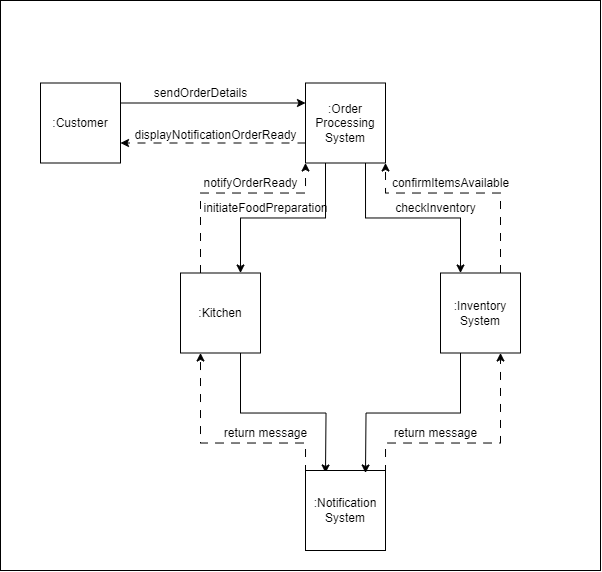

The diagram above was exported from draw.io. Its source (the exported page's mxGraphModel, read from the mxfile embedded in the PNG):
<mxGraphModel dx="1430" dy="781" grid="1" gridSize="10" guides="1" tooltips="1" connect="1" arrows="1" fold="1" page="1" pageScale="1" pageWidth="850" pageHeight="1100" math="0" shadow="0">
  <root>
    <mxCell id="0" />
    <mxCell id="1" parent="0" />
    <mxCell id="AALltbPctCnufQfdupac-1" value="" style="rounded=0;whiteSpace=wrap;html=1;" parent="1" vertex="1">
      <mxGeometry x="80" y="110" width="600" height="570" as="geometry" />
    </mxCell>
    <mxCell id="AALltbPctCnufQfdupac-2" style="edgeStyle=orthogonalEdgeStyle;rounded=0;orthogonalLoop=1;jettySize=auto;html=1;exitX=1;exitY=0.25;exitDx=0;exitDy=0;entryX=0;entryY=0.25;entryDx=0;entryDy=0;" parent="1" source="AALltbPctCnufQfdupac-3" target="AALltbPctCnufQfdupac-7" edge="1">
      <mxGeometry relative="1" as="geometry" />
    </mxCell>
    <mxCell id="AALltbPctCnufQfdupac-3" value=":Customer" style="whiteSpace=wrap;html=1;aspect=fixed;" parent="1" vertex="1">
      <mxGeometry x="120" y="192.5" width="80" height="80" as="geometry" />
    </mxCell>
    <mxCell id="AALltbPctCnufQfdupac-4" style="edgeStyle=orthogonalEdgeStyle;rounded=0;orthogonalLoop=1;jettySize=auto;html=1;exitX=0.25;exitY=1;exitDx=0;exitDy=0;entryX=0.75;entryY=0;entryDx=0;entryDy=0;" parent="1" source="AALltbPctCnufQfdupac-7" target="AALltbPctCnufQfdupac-10" edge="1">
      <mxGeometry relative="1" as="geometry" />
    </mxCell>
    <mxCell id="AALltbPctCnufQfdupac-5" style="edgeStyle=orthogonalEdgeStyle;rounded=0;orthogonalLoop=1;jettySize=auto;html=1;exitX=0.75;exitY=1;exitDx=0;exitDy=0;entryX=0.25;entryY=0;entryDx=0;entryDy=0;" parent="1" source="AALltbPctCnufQfdupac-7" target="AALltbPctCnufQfdupac-16" edge="1">
      <mxGeometry relative="1" as="geometry" />
    </mxCell>
    <mxCell id="AALltbPctCnufQfdupac-6" style="edgeStyle=orthogonalEdgeStyle;rounded=0;orthogonalLoop=1;jettySize=auto;html=1;exitX=0;exitY=0.75;exitDx=0;exitDy=0;entryX=1;entryY=0.75;entryDx=0;entryDy=0;dashed=1;dashPattern=8 8;" parent="1" source="AALltbPctCnufQfdupac-7" target="AALltbPctCnufQfdupac-3" edge="1">
      <mxGeometry relative="1" as="geometry" />
    </mxCell>
    <mxCell id="AALltbPctCnufQfdupac-7" value=":Order&lt;br&gt;Processing&lt;br&gt;System" style="whiteSpace=wrap;html=1;aspect=fixed;" parent="1" vertex="1">
      <mxGeometry x="385" y="192.5" width="80" height="80" as="geometry" />
    </mxCell>
    <mxCell id="AALltbPctCnufQfdupac-8" style="edgeStyle=orthogonalEdgeStyle;rounded=0;orthogonalLoop=1;jettySize=auto;html=1;exitX=0.75;exitY=1;exitDx=0;exitDy=0;entryX=0.25;entryY=0;entryDx=0;entryDy=0;" parent="1" source="AALltbPctCnufQfdupac-10" edge="1">
      <mxGeometry relative="1" as="geometry">
        <mxPoint x="405" y="582.5" as="targetPoint" />
      </mxGeometry>
    </mxCell>
    <mxCell id="AALltbPctCnufQfdupac-9" style="edgeStyle=orthogonalEdgeStyle;rounded=0;orthogonalLoop=1;jettySize=auto;html=1;exitX=0.25;exitY=0;exitDx=0;exitDy=0;entryX=0;entryY=1;entryDx=0;entryDy=0;dashed=1;dashPattern=8 8;" parent="1" source="AALltbPctCnufQfdupac-10" target="AALltbPctCnufQfdupac-7" edge="1">
      <mxGeometry relative="1" as="geometry">
        <Array as="points">
          <mxPoint x="280" y="302.5" />
          <mxPoint x="385" y="302.5" />
        </Array>
      </mxGeometry>
    </mxCell>
    <mxCell id="AALltbPctCnufQfdupac-10" value=":Kitchen" style="whiteSpace=wrap;html=1;aspect=fixed;" parent="1" vertex="1">
      <mxGeometry x="260" y="382.5" width="80" height="80" as="geometry" />
    </mxCell>
    <mxCell id="AALltbPctCnufQfdupac-11" style="edgeStyle=orthogonalEdgeStyle;rounded=0;orthogonalLoop=1;jettySize=auto;html=1;exitX=0;exitY=0;exitDx=0;exitDy=0;entryX=0.25;entryY=1;entryDx=0;entryDy=0;dashed=1;dashPattern=8 8;" parent="1" target="AALltbPctCnufQfdupac-10" edge="1">
      <mxGeometry relative="1" as="geometry">
        <Array as="points">
          <mxPoint x="385" y="552.5" />
          <mxPoint x="280" y="552.5" />
        </Array>
        <mxPoint x="385" y="582.5" as="sourcePoint" />
      </mxGeometry>
    </mxCell>
    <mxCell id="AALltbPctCnufQfdupac-12" style="edgeStyle=orthogonalEdgeStyle;rounded=0;orthogonalLoop=1;jettySize=auto;html=1;exitX=1;exitY=0;exitDx=0;exitDy=0;entryX=0.75;entryY=1;entryDx=0;entryDy=0;dashed=1;dashPattern=8 8;" parent="1" target="AALltbPctCnufQfdupac-16" edge="1">
      <mxGeometry relative="1" as="geometry">
        <Array as="points">
          <mxPoint x="465" y="552.5" />
          <mxPoint x="580" y="552.5" />
        </Array>
        <mxPoint x="465" y="582.5" as="sourcePoint" />
      </mxGeometry>
    </mxCell>
    <mxCell id="AALltbPctCnufQfdupac-13" value=":Notification&lt;br&gt;System" style="whiteSpace=wrap;html=1;aspect=fixed;" parent="1" vertex="1">
      <mxGeometry x="385" y="580" width="80" height="80" as="geometry" />
    </mxCell>
    <mxCell id="AALltbPctCnufQfdupac-14" style="edgeStyle=orthogonalEdgeStyle;rounded=0;orthogonalLoop=1;jettySize=auto;html=1;exitX=0.25;exitY=1;exitDx=0;exitDy=0;entryX=0.75;entryY=0;entryDx=0;entryDy=0;" parent="1" source="AALltbPctCnufQfdupac-16" edge="1">
      <mxGeometry relative="1" as="geometry">
        <mxPoint x="445" y="582.5" as="targetPoint" />
      </mxGeometry>
    </mxCell>
    <mxCell id="AALltbPctCnufQfdupac-15" style="edgeStyle=orthogonalEdgeStyle;rounded=0;orthogonalLoop=1;jettySize=auto;html=1;exitX=0.75;exitY=0;exitDx=0;exitDy=0;entryX=1;entryY=1;entryDx=0;entryDy=0;dashed=1;dashPattern=8 8;" parent="1" source="AALltbPctCnufQfdupac-16" target="AALltbPctCnufQfdupac-7" edge="1">
      <mxGeometry relative="1" as="geometry">
        <Array as="points">
          <mxPoint x="580" y="302.5" />
          <mxPoint x="465" y="302.5" />
        </Array>
      </mxGeometry>
    </mxCell>
    <mxCell id="AALltbPctCnufQfdupac-16" value=":Inventory&lt;br&gt;System" style="whiteSpace=wrap;html=1;aspect=fixed;" parent="1" vertex="1">
      <mxGeometry x="520" y="382.5" width="80" height="80" as="geometry" />
    </mxCell>
    <mxCell id="AALltbPctCnufQfdupac-17" value="sendOrderDetails" style="text;html=1;align=center;verticalAlign=middle;resizable=0;points=[];autosize=1;strokeColor=none;fillColor=none;" parent="1" vertex="1">
      <mxGeometry x="220" y="187.5" width="120" height="30" as="geometry" />
    </mxCell>
    <mxCell id="AALltbPctCnufQfdupac-18" value="initiateFoodPreparation" style="text;html=1;align=center;verticalAlign=middle;resizable=0;points=[];autosize=1;strokeColor=none;fillColor=none;" parent="1" vertex="1">
      <mxGeometry x="270" y="302.5" width="150" height="30" as="geometry" />
    </mxCell>
    <mxCell id="AALltbPctCnufQfdupac-19" value="checkInventory" style="text;html=1;align=center;verticalAlign=middle;resizable=0;points=[];autosize=1;strokeColor=none;fillColor=none;" parent="1" vertex="1">
      <mxGeometry x="465" y="302.5" width="100" height="30" as="geometry" />
    </mxCell>
    <mxCell id="AALltbPctCnufQfdupac-22" value="return message" style="text;html=1;align=center;verticalAlign=middle;resizable=0;points=[];autosize=1;strokeColor=none;fillColor=none;" parent="1" vertex="1">
      <mxGeometry x="460" y="527.5" width="110" height="30" as="geometry" />
    </mxCell>
    <mxCell id="AALltbPctCnufQfdupac-23" value="return message" style="text;html=1;align=center;verticalAlign=middle;resizable=0;points=[];autosize=1;strokeColor=none;fillColor=none;" parent="1" vertex="1">
      <mxGeometry x="290" y="527.5" width="110" height="30" as="geometry" />
    </mxCell>
    <mxCell id="AALltbPctCnufQfdupac-24" value="confirmItemsAvailable" style="text;html=1;align=center;verticalAlign=middle;resizable=0;points=[];autosize=1;strokeColor=none;fillColor=none;" parent="1" vertex="1">
      <mxGeometry x="460" y="277.5" width="140" height="30" as="geometry" />
    </mxCell>
    <mxCell id="AALltbPctCnufQfdupac-25" value="notifyOrderReady" style="text;html=1;align=center;verticalAlign=middle;resizable=0;points=[];autosize=1;strokeColor=none;fillColor=none;" parent="1" vertex="1">
      <mxGeometry x="270" y="277.5" width="120" height="30" as="geometry" />
    </mxCell>
    <mxCell id="AALltbPctCnufQfdupac-26" value="displayNotificationOrderReady" style="text;html=1;align=center;verticalAlign=middle;resizable=0;points=[];autosize=1;strokeColor=none;fillColor=none;" parent="1" vertex="1">
      <mxGeometry x="200" y="230" width="190" height="30" as="geometry" />
    </mxCell>
  </root>
</mxGraphModel>